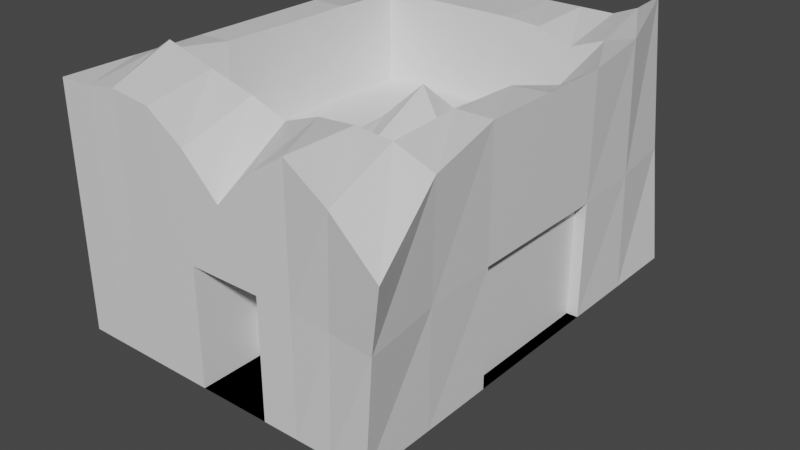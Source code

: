 # Source: Building2.blend  (saved by Blender 2.82.7; exported with 4.5.12 LTS)
import bpy
from mathutils import Matrix  # noqa: F401  (used for matrix-valued properties, if any)

bpy.ops.wm.read_factory_settings(use_empty=True)
scene = bpy.context.scene
scene.name = 'Scene'

# ---- collections
col_collection = bpy.data.collections.new('Collection'); scene.collection.children.link(col_collection)

# ---- materials (node trees are filled in below, after node groups)
mat_material = bpy.data.materials.new('Material')
mat_material.alpha_threshold = 0.0
mat_material.use_transparent_shadow = False
mat_material.line_color = (0.0, 0.0, 0.0, 1.0)

# ---- material node trees
mat_material.use_nodes = True; mat_material.node_tree.nodes.clear()
_N = mat_material.node_tree.nodes; _L = mat_material.node_tree.links
n0 = _N.new('ShaderNodeOutputMaterial'); n0.name = 'Material Output'; n0.location = (300, 300)
n1 = _N.new('ShaderNodeBsdfPrincipled'); n1.name = 'Principled BSDF'; n1.location = (10, 300)
n1.distribution = 'GGX'
n1.subsurface_method = 'BURLEY'
n1.inputs[2].default_value = 0.4
n1.inputs[3].default_value = 1.45
n1.inputs[27].default_value = (0.0, 0.0, 0.0, 1.0)
n1.inputs[28].default_value = 1.0
_L.new(n1.outputs[0], n0.inputs[0])
n0.is_active_output = True

# ---- world
world_world = bpy.data.worlds.new('World'); scene.world = world_world
world_world.use_nodes = True; world_world.node_tree.nodes.clear()
_N = world_world.node_tree.nodes; _L = world_world.node_tree.links
n0 = _N.new('ShaderNodeOutputWorld'); n0.name = 'World Output'; n0.location = (300, 300)
n1 = _N.new('ShaderNodeBackground'); n1.name = 'Background'; n1.location = (10, 300)
n1.inputs[0].default_value = (0.05088, 0.05088, 0.05088, 1.0)
_L.new(n1.outputs[0], n0.inputs[0])
n0.is_active_output = True
world_world.color = (0.05088, 0.05088, 0.05088)
world_world.use_sun_shadow = False
world_world.sun_shadow_jitter_overblur = 0.0

# ---- meshes
me_cube = bpy.data.meshes.new('Cube')
me_cube.from_pydata([(-2.028, 2.98, 1.845), (-2.545, 3.492, 0.002165), (-2.545, -3.492, 2.398), (-2.545, -3.492, 0.002165), (2.089, 3.565, 2.762), (2.545, 3.492, 0.002165), (2.984, -3.728, 1.474), (2.545, -3.492, 0.002165), (-1.979, 3.492, 0.002165), (-1.414, 3.492, 0.002165), (-0.8483, 3.492, 0.002165), (-0.2828, 3.492, 0.002165), (0.2828, 3.492, 0.002165), (0.8483, 3.492, 0.002165), (1.414, 3.492, 0.002165), (1.979, 3.492, 0.002165), (-1.998, -3.49, 2.413), (-1.525, -3.48, 2.485), (-0.8666, -3.49, 2.413), (-0.2828, -3.492, 2.021), (0.2828, -3.492, 1.461), (0.8483, -3.492, 2.021), (1.414, -3.492, 2.398), (2.156, -3.587, 2.027), (1.979, -3.492, 0.002165), (1.414, -3.492, 0.002165), (0.8483, -3.492, 0.002165), (0.2828, -3.492, 0.002165), (-0.2828, -3.492, 0.002165), (-0.8483, -3.492, 0.002165), (-1.414, -3.492, 0.002165), (-1.979, -3.492, 0.002165), (1.796, 3.522, 2.545), (1.414, 3.492, 2.398), (0.8483, 3.492, 2.398), (0.2828, 3.492, 2.398), (-0.2828, 3.492, 2.398), (-0.8483, 3.492, 2.398), (-1.414, 3.492, 2.398), (-1.772, 3.286, 2.176), (2.545, 0.0, 0.002165), (-2.545, 0.0, 2.398), (2.545, 0.0, 2.398), (-2.545, 0.0, 0.002165), (1.979, 0.0, 0.002165), (1.414, 0.0, 0.002165), (0.8483, 0.0, 0.002165), (0.2828, 0.0, 0.002165), (-0.2828, 0.0, 0.002165), (-0.8483, 0.0, 0.002165), (-1.414, 0.0, 0.002165), (-1.979, 0.0, 0.002165), (-1.979, 0.0, 2.398), (1.979, 0.0, 2.361), (2.545, 1.164, 2.398), (2.429, 2.347, 2.491), (-2.545, 1.164, 0.002165), (-2.545, 2.328, 0.002165), (2.545, 2.328, 0.002165), (2.545, 1.164, 0.002165), (-2.413, 2.198, 2.257), (-2.545, 1.164, 2.398), (1.979, 2.328, 0.002165), (1.979, 1.164, 0.002165), (1.414, 2.328, 0.002165), (1.414, 1.164, 0.002165), (0.8483, 2.328, 0.002165), (0.8483, 1.164, 0.002165), (0.2828, 2.328, 0.002165), (0.2828, 1.164, 0.002165), (-0.2828, 2.328, 0.002165), (-0.2828, 1.164, 0.002165), (-0.8483, 2.328, 0.002165), (-0.8483, 1.164, 0.002165), (-1.414, 2.328, 0.002165), (-1.414, 1.164, 0.002165), (-1.979, 2.328, 0.002165), (-1.979, 1.164, 0.002165), (-1.958, 2.307, 2.375), (-1.979, 1.164, 2.398), (-1.414, 2.328, 2.398), (-0.8483, 2.328, 2.398), (-0.2828, 2.328, 2.398), (0.2828, 2.328, 2.398), (0.8483, 2.328, 2.361), (1.414, 2.328, 2.173), (1.96, 2.331, 2.37), (1.979, 1.164, 2.043), (2.545, -1.164, 0.002165), (2.545, -2.328, 0.002165), (-2.545, -1.164, 2.398), (-2.545, -2.328, 2.398), (1.979, -1.164, 0.002165), (1.979, -2.328, 0.002165), (1.414, -1.164, 0.002165), (1.414, -2.328, 0.002165), (0.8483, -1.164, 0.002165), (0.8483, -2.328, 0.002165), (0.2828, -1.164, 0.002165), (0.2828, -2.328, 0.002165), (-0.2828, -1.164, 0.002165), (-0.2828, -2.328, 0.002165), (-0.8483, -1.164, 0.002165), (-0.8483, -2.328, 0.002165), (-1.414, -1.164, 0.002165), (-1.414, -2.328, 0.002165), (-1.979, -1.164, 0.002165), (-1.979, -2.328, 0.002165), (-1.998, -1.162, 2.413), (-2.155, -2.309, 2.536), (-1.851, -2.28, 2.739), (-1.024, -2.309, 2.536), (-0.2828, -2.328, 2.359), (0.2828, -2.328, 2.159), (0.8483, -2.328, 2.359), (1.414, -2.328, 2.398), (1.979, -1.164, 2.398), (1.998, -2.338, 2.36), (2.657, -2.388, 2.163), (2.545, -1.164, 2.398), (-2.545, -2.328, 0.002165), (-2.545, -1.164, 0.002165), (-2.287, 3.236, 1.143), (2.764, -3.61, 1.143), (-2.545, -3.492, 1.143), (2.317, 3.529, 1.143), (1.888, 3.507, 1.143), (1.414, 3.492, 1.143), (0.8483, 3.492, 1.143), (0.2828, 3.492, 1.143), (-0.2828, 3.492, 1.143), (-0.8483, 3.492, 1.143), (-1.414, 3.492, 1.143), (-1.875, 3.389, 1.143), (-1.988, -3.491, 1.143), (-1.469, -3.486, 1.143), (-0.8574, -3.491, 1.143), (-0.2828, -3.492, 1.143), (0.2828, -3.492, 1.143), (0.8483, -3.492, 1.143), (1.414, -3.492, 1.143), (2.068, -3.54, 1.143), (-2.545, 0.0, 1.143), (2.545, 0.0, 1.143), (-2.479, 2.263, 1.143), (-2.545, 1.164, 1.143), (2.545, 1.164, 1.143), (2.487, 2.337, 1.143), (2.601, -2.358, 1.143), (2.545, -1.164, 1.143), (-2.545, -1.164, 1.143), (-2.545, -2.328, 1.143), (0.8483, -2.435, 0.002165), (0.2828, -2.435, 0.002165), (-0.2828, -2.435, 0.002165), (-0.2828, -2.435, 1.143), (0.2828, -2.435, 1.143), (0.8483, -2.435, 1.143), (-1.836, -1.164, 0.002165), (-1.836, 0.0, 0.002165), (-1.836, 0.0, 1.143), (-1.836, -1.164, 1.143), (-1.414, 2.42, 0.002165), (-0.8483, 2.42, 0.002165), (-0.2828, 2.42, 0.002165), (-0.2828, 2.42, 1.143), (-0.8483, 2.42, 1.143), (-1.414, 2.42, 1.143), (2.366, 1.164, 0.002165), (2.366, 0.0, 0.002165), (2.366, 0.0, 1.143), (2.366, 1.164, 1.143), (2.366, -1.164, 0.002165), (2.366, -1.164, 1.143), (-1.971, 1.126, 0.9525), (-1.971, -0.03817, 0.9525), (-1.406, 1.126, 0.9525), (-1.406, -0.03817, 0.9525), (-0.8402, 1.126, 0.9525), (-0.8402, -0.03817, 0.9525), (-0.2847, 1.154, 0.9863), (-0.3703, 0.2332, 1.277), (0.2302, 1.298, 1.158), (0.05331, 0.6364, 1.759), (0.8463, 1.154, 0.645), (0.7608, 0.2332, 1.251), (1.422, 1.126, 0.06791), (1.422, -0.03817, 0.7268), (1.987, 1.126, 0.5966), (1.987, -0.03817, 0.9154), (-1.95, 2.269, 0.9293), (-1.406, 2.29, 0.9525), (-0.8402, 2.29, 0.9525), (-0.2747, 2.29, 0.9525), (0.2908, 2.29, 0.9525), (0.8563, 2.29, 0.9154), (1.422, 2.29, 0.7268), (1.968, 2.293, 0.9242), (-1.99, -1.2, 0.9667), (-2.147, -2.347, 1.09), (-1.517, -1.19, 1.039), (-1.843, -2.319, 1.293), (-0.8586, -1.2, 0.9667), (-1.016, -2.347, 1.09), (-0.2847, -1.174, 0.9863), (-0.2747, -2.366, 0.9131), (0.2302, -1.03, 1.158), (0.2908, -2.366, 0.7133), (0.8463, -1.174, 0.9863), (0.8563, -2.366, 0.9131), (1.422, -1.202, 0.9525), (1.422, -2.366, 0.9525), (1.987, -1.202, 0.9525), (2.006, -2.376, 0.9137)], [], [(117, 23, 6, 118), (141, 123, 6, 23), (147, 125, 4, 55), (107, 31, 3, 120), (151, 124, 2, 91), (133, 122, 0, 39), (125, 126, 32, 4), (126, 127, 33, 32), (127, 128, 34, 33), (128, 129, 35, 34), (129, 130, 36, 35), (130, 131, 37, 36), (131, 132, 38, 37), (132, 133, 39, 38), (89, 7, 24, 93), (93, 24, 25, 95), (95, 25, 26, 97), (97, 26, 27, 99), (99, 27, 28, 101), (101, 28, 29, 103), (103, 29, 30, 105), (105, 30, 31, 107), (124, 134, 16, 2), (134, 135, 17, 16), (135, 136, 18, 17), (136, 137, 19, 18), (137, 138, 20, 19), (138, 139, 21, 20), (139, 140, 22, 21), (140, 141, 23, 22), (91, 2, 16, 109), (109, 16, 17, 110), (110, 17, 18, 111), (111, 18, 19, 112), (112, 19, 20, 113), (113, 20, 21, 114), (114, 21, 22, 115), (115, 22, 23, 117), (84, 195, 196, 85), (61, 41, 52, 79), (75, 50, 51, 77), (73, 49, 50, 75), (71, 48, 49, 73), (69, 47, 48, 71), (67, 46, 47, 69), (65, 45, 46, 67), (63, 44, 45, 65), (59, 40, 44, 63), (145, 142, 41, 61), (77, 51, 43, 56), (149, 143, 42, 119), (87, 53, 42, 54), (32, 86, 55, 4), (86, 87, 54, 55), (8, 76, 57, 1), (76, 77, 56, 57), (122, 144, 60, 0), (144, 145, 61, 60), (5, 58, 62, 15), (58, 59, 63, 62), (15, 62, 64, 14), (62, 63, 65, 64), (14, 64, 66, 13), (64, 65, 67, 66), (13, 66, 68, 12), (66, 67, 69, 68), (12, 68, 70, 11), (68, 69, 71, 70), (11, 70, 72, 10), (70, 71, 73, 72), (10, 72, 74, 9), (72, 73, 75, 74), (9, 74, 76, 8), (74, 75, 77, 76), (0, 60, 78, 39), (60, 61, 79, 78), (39, 78, 80, 38), (111, 203, 201, 110), (38, 80, 81, 37), (80, 191, 192, 81), (37, 81, 82, 36), (115, 211, 209, 114), (36, 82, 83, 35), (83, 194, 195, 84), (35, 83, 84, 34), (112, 205, 203, 111), (34, 84, 85, 33), (109, 199, 198, 108), (33, 85, 86, 32), (78, 190, 191, 80), (143, 146, 54, 42), (146, 147, 55, 54), (123, 148, 118, 6), (148, 149, 119, 118), (117, 213, 211, 115), (116, 212, 213, 117), (108, 198, 175, 52), (82, 193, 194, 83), (113, 207, 205, 112), (53, 189, 212, 116), (79, 174, 190, 78), (85, 196, 197, 86), (86, 197, 188, 87), (110, 201, 199, 109), (52, 175, 174, 79), (81, 192, 193, 82), (87, 188, 189, 53), (114, 209, 207, 113), (41, 90, 108, 52), (90, 91, 109, 108), (50, 104, 106, 51), (104, 105, 107, 106), (49, 102, 104, 50), (102, 103, 105, 104), (48, 100, 102, 49), (100, 101, 103, 102), (47, 98, 100, 48), (98, 99, 101, 100), (46, 96, 98, 47), (96, 97, 99, 98), (45, 94, 96, 46), (94, 95, 97, 96), (44, 92, 94, 45), (92, 93, 95, 94), (40, 88, 92, 44), (88, 89, 93, 92), (142, 150, 90, 41), (150, 151, 91, 90), (51, 106, 121, 43), (106, 107, 120, 121), (53, 116, 119, 42), (116, 117, 118, 119), (121, 120, 151, 150), (150, 161, 158, 121), (89, 88, 149, 148), (7, 89, 148, 123), (59, 58, 147, 146), (88, 172, 173, 149), (57, 56, 145, 144), (1, 57, 144, 122), (149, 173, 170, 143), (56, 43, 142, 145), (25, 24, 141, 140), (26, 25, 140, 139), (137, 155, 156, 138), (28, 154, 155, 137), (29, 28, 137, 136), (30, 29, 136, 135), (31, 30, 135, 134), (3, 31, 134, 124), (9, 8, 133, 132), (132, 167, 162, 9), (131, 166, 167, 132), (12, 11, 130, 129), (13, 12, 129, 128), (14, 13, 128, 127), (15, 14, 127, 126), (5, 15, 126, 125), (8, 1, 122, 133), (120, 3, 124, 151), (58, 5, 125, 147), (24, 7, 123, 141), (153, 152, 157, 156), (154, 153, 156, 155), (26, 152, 153, 27), (138, 156, 157, 139), (27, 153, 154, 28), (139, 157, 152, 26), (159, 158, 161, 160), (121, 158, 159, 43), (43, 159, 160, 142), (142, 160, 161, 150), (163, 162, 167, 166), (164, 163, 166, 165), (10, 163, 164, 11), (11, 164, 165, 130), (130, 165, 166, 131), (9, 162, 163, 10), (169, 168, 171, 170), (172, 169, 170, 173), (40, 169, 172, 88), (146, 171, 168, 59), (143, 170, 171, 146), (59, 168, 169, 40), (186, 187, 189, 188), (184, 185, 187, 186), (182, 183, 185, 184), (180, 181, 183, 182), (178, 179, 181, 180), (176, 177, 179, 178), (174, 175, 177, 176), (190, 174, 176, 191), (191, 176, 178, 192), (192, 178, 180, 193), (193, 180, 182, 194), (194, 182, 184, 195), (195, 184, 186, 196), (196, 186, 188, 197), (187, 210, 212, 189), (210, 211, 213, 212), (185, 208, 210, 187), (208, 209, 211, 210), (183, 206, 208, 185), (206, 207, 209, 208), (181, 204, 206, 183), (204, 205, 207, 206), (179, 202, 204, 181), (202, 203, 205, 204), (177, 200, 202, 179), (200, 201, 203, 202), (175, 198, 200, 177), (198, 199, 201, 200)])
_uv = me_cube.uv_layers.new(name='UVMap')
_uv.uv.foreach_set('vector', [0.8472, 0.7083, 0.8472, 0.75, 0.875, 0.75, 0.875, 0.7083, 0.5, 0.9722, 0.5, 1.0, 0.625, 1.0, 0.625, 0.9722, 0.5, 0.2083, 0.5, 0.25, 0.625, 0.25, 0.625, 0.2083, 0.3472, 0.7083, 0.3472, 0.75, 0.375, 0.75, 0.375, 0.7083, 0.5, 0.7083, 0.5, 0.75, 0.625, 0.75, 0.625, 0.7083, 0.5, 0.4722, 0.5, 0.5, 0.625, 0.5, 0.625, 0.4722, 0.5, 0.25, 0.5, 0.2778, 0.625, 0.2778, 0.625, 0.25, 0.5, 0.2778, 0.5, 0.3056, 0.625, 0.3056, 0.625, 0.2778, 0.5, 0.3056, 0.5, 0.3333, 0.625, 0.3333, 0.625, 0.3056, 0.5, 0.3333, 0.5, 0.3611, 0.625, 0.3611, 0.625, 0.3333, 0.5, 0.3611, 0.5, 0.3889, 0.625, 0.3889, 0.625, 0.3611, 0.5, 0.3889, 0.5, 0.4167, 0.625, 0.4167, 0.625, 0.3889, 0.5, 0.4167, 0.5, 0.4444, 0.625, 0.4444, 0.625, 0.4167, 0.5, 0.4444, 0.5, 0.4722, 0.625, 0.4722, 0.625, 0.4444, 0.125, 0.7083, 0.125, 0.75, 0.1528, 0.75, 0.1528, 0.7083, 0.1528, 0.7083, 0.1528, 0.75, 0.1806, 0.75, 0.1806, 0.7083, 0.1806, 0.7083, 0.1806, 0.75, 0.2083, 0.75, 0.2083, 0.7083, 0.2083, 0.7083, 0.2083, 0.75, 0.2361, 0.75, 0.2361, 0.7083, 0.2361, 0.7083, 0.2361, 0.75, 0.2639, 0.75, 0.2639, 0.7083, 0.2639, 0.7083, 0.2639, 0.75, 0.2917, 0.75, 0.2917, 0.7083, 0.2917, 0.7083, 0.2917, 0.75, 0.3194, 0.75, 0.3194, 0.7083, 0.3194, 0.7083, 0.3194, 0.75, 0.3472, 0.75, 0.3472, 0.7083, 0.5, 0.75, 0.5, 0.7778, 0.625, 0.7778, 0.625, 0.75, 0.5, 0.7778, 0.5, 0.8056, 0.625, 0.8056, 0.625, 0.7778, 0.5, 0.8056, 0.5, 0.8333, 0.625, 0.8333, 0.625, 0.8056, 0.5, 0.8333, 0.5, 0.8611, 0.625, 0.8611, 0.625, 0.8333, 0.5, 0.8611, 0.5, 0.8889, 0.625, 0.8889, 0.625, 0.8611, 0.5, 0.8889, 0.5, 0.9167, 0.625, 0.9167, 0.625, 0.8889, 0.5, 0.9167, 0.5, 0.9444, 0.625, 0.9444, 0.625, 0.9167, 0.5, 0.9444, 0.5, 0.9722, 0.625, 0.9722, 0.625, 0.9444, 0.625, 0.7083, 0.625, 0.75, 0.6528, 0.75, 0.6528, 0.7083, 0.6528, 0.7083, 0.6528, 0.75, 0.6806, 0.75, 0.6806, 0.7083, 0.6806, 0.7083, 0.6806, 0.75, 0.7083, 0.75, 0.7083, 0.7083, 0.7083, 0.7083, 0.7083, 0.75, 0.7361, 0.75, 0.7361, 0.7083, 0.7361, 0.7083, 0.7361, 0.75, 0.7639, 0.75, 0.7639, 0.7083, 0.7639, 0.7083, 0.7639, 0.75, 0.7917, 0.75, 0.7917, 0.7083, 0.7917, 0.7083, 0.7917, 0.75, 0.8194, 0.75, 0.8194, 0.7083, 0.8194, 0.7083, 0.8194, 0.75, 0.8472, 0.75, 0.8472, 0.7083, 0.7917, 0.5417, 0.7917, 0.5417, 0.8194, 0.5417, 0.8194, 0.5417, 0.625, 0.5833, 0.625, 0.625, 0.6528, 0.625, 0.6528, 0.5833, 0.3194, 0.5833, 0.3194, 0.625, 0.3472, 0.625, 0.3472, 0.5833, 0.2917, 0.5833, 0.2917, 0.625, 0.3194, 0.625, 0.3194, 0.5833, 0.2639, 0.5833, 0.2639, 0.625, 0.2917, 0.625, 0.2917, 0.5833, 0.2361, 0.5833, 0.2361, 0.625, 0.2639, 0.625, 0.2639, 0.5833, 0.2083, 0.5833, 0.2083, 0.625, 0.2361, 0.625, 0.2361, 0.5833, 0.1806, 0.5833, 0.1806, 0.625, 0.2083, 0.625, 0.2083, 0.5833, 0.1528, 0.5833, 0.1528, 0.625, 0.1806, 0.625, 0.1806, 0.5833, 0.125, 0.5833, 0.125, 0.625, 0.1528, 0.625, 0.1528, 0.5833, 0.5, 0.5833, 0.5, 0.625, 0.625, 0.625, 0.625, 0.5833, 0.3472, 0.5833, 0.3472, 0.625, 0.375, 0.625, 0.375, 0.5833, 0.5, 0.08333, 0.5, 0.125, 0.625, 0.125, 0.625, 0.08333, 0.8472, 0.5833, 0.8472, 0.625, 0.875, 0.625, 0.875, 0.5833, 0.8472, 0.5, 0.8472, 0.5417, 0.875, 0.5417, 0.875, 0.5, 0.8472, 0.5417, 0.8472, 0.5833, 0.875, 0.5833, 0.875, 0.5417, 0.3472, 0.5, 0.3472, 0.5417, 0.375, 0.5417, 0.375, 0.5, 0.3472, 0.5417, 0.3472, 0.5833, 0.375, 0.5833, 0.375, 0.5417, 0.5, 0.5, 0.5, 0.5417, 0.625, 0.5417, 0.625, 0.5, 0.5, 0.5417, 0.5, 0.5833, 0.625, 0.5833, 0.625, 0.5417, 0.125, 0.5, 0.125, 0.5417, 0.1528, 0.5417, 0.1528, 0.5, 0.125, 0.5417, 0.125, 0.5833, 0.1528, 0.5833, 0.1528, 0.5417, 0.1528, 0.5, 0.1528, 0.5417, 0.1806, 0.5417, 0.1806, 0.5, 0.1528, 0.5417, 0.1528, 0.5833, 0.1806, 0.5833, 0.1806, 0.5417, 0.1806, 0.5, 0.1806, 0.5417, 0.2083, 0.5417, 0.2083, 0.5, 0.1806, 0.5417, 0.1806, 0.5833, 0.2083, 0.5833, 0.2083, 0.5417, 0.2083, 0.5, 0.2083, 0.5417, 0.2361, 0.5417, 0.2361, 0.5, 0.2083, 0.5417, 0.2083, 0.5833, 0.2361, 0.5833, 0.2361, 0.5417, 0.2361, 0.5, 0.2361, 0.5417, 0.2639, 0.5417, 0.2639, 0.5, 0.2361, 0.5417, 0.2361, 0.5833, 0.2639, 0.5833, 0.2639, 0.5417, 0.2639, 0.5, 0.2639, 0.5417, 0.2917, 0.5417, 0.2917, 0.5, 0.2639, 0.5417, 0.2639, 0.5833, 0.2917, 0.5833, 0.2917, 0.5417, 0.2917, 0.5, 0.2917, 0.5417, 0.3194, 0.5417, 0.3194, 0.5, 0.2917, 0.5417, 0.2917, 0.5833, 0.3194, 0.5833, 0.3194, 0.5417, 0.3194, 0.5, 0.3194, 0.5417, 0.3472, 0.5417, 0.3472, 0.5, 0.3194, 0.5417, 0.3194, 0.5833, 0.3472, 0.5833, 0.3472, 0.5417, 0.625, 0.5, 0.625, 0.5417, 0.6528, 0.5417, 0.6528, 0.5, 0.625, 0.5417, 0.625, 0.5833, 0.6528, 0.5833, 0.6528, 0.5417, 0.6528, 0.5, 0.6528, 0.5417, 0.6806, 0.5417, 0.6806, 0.5, 0.7083, 0.7083, 0.7083, 0.7083, 0.6806, 0.7083, 0.6806, 0.7083, 0.6806, 0.5, 0.6806, 0.5417, 0.7083, 0.5417, 0.7083, 0.5, 0.6806, 0.5417, 0.6806, 0.5417, 0.7083, 0.5417, 0.7083, 0.5417, 0.7083, 0.5, 0.7083, 0.5417, 0.7361, 0.5417, 0.7361, 0.5, 0.8194, 0.7083, 0.8194, 0.7083, 0.7917, 0.7083, 0.7917, 0.7083, 0.7361, 0.5, 0.7361, 0.5417, 0.7639, 0.5417, 0.7639, 0.5, 0.7639, 0.5417, 0.7639, 0.5417, 0.7917, 0.5417, 0.7917, 0.5417, 0.7639, 0.5, 0.7639, 0.5417, 0.7917, 0.5417, 0.7917, 0.5, 0.7361, 0.7083, 0.7361, 0.7083, 0.7083, 0.7083, 0.7083, 0.7083, 0.7917, 0.5, 0.7917, 0.5417, 0.8194, 0.5417, 0.8194, 0.5, 0.6528, 0.7083, 0.6528, 0.7083, 0.6528, 0.6667, 0.6528, 0.6667, 0.8194, 0.5, 0.8194, 0.5417, 0.8472, 0.5417, 0.8472, 0.5, 0.6528, 0.5417, 0.6528, 0.5417, 0.6806, 0.5417, 0.6806, 0.5417, 0.5, 0.125, 0.5, 0.1667, 0.625, 0.1667, 0.625, 0.125, 0.5, 0.1667, 0.5, 0.2083, 0.625, 0.2083, 0.625, 0.1667, 0.5, 0.0, 0.5, 0.04167, 0.625, 0.04167, 0.625, 0.0, 0.5, 0.04167, 0.5, 0.08333, 0.625, 0.08333, 0.625, 0.04167, 0.8472, 0.7083, 0.8472, 0.7083, 0.8194, 0.7083, 0.8194, 0.7083, 0.8472, 0.6667, 0.8472, 0.6667, 0.8472, 0.7083, 0.8472, 0.7083, 0.6528, 0.6667, 0.6528, 0.6667, 0.6528, 0.625, 0.6528, 0.625, 0.7361, 0.5417, 0.7361, 0.5417, 0.7639, 0.5417, 0.7639, 0.5417, 0.7639, 0.7083, 0.7639, 0.7083, 0.7361, 0.7083, 0.7361, 0.7083, 0.8472, 0.625, 0.8472, 0.625, 0.8472, 0.6667, 0.8472, 0.6667, 0.6528, 0.5833, 0.6528, 0.5833, 0.6528, 0.5417, 0.6528, 0.5417, 0.8194, 0.5417, 0.8194, 0.5417, 0.8472, 0.5417, 0.8472, 0.5417, 0.8472, 0.5417, 0.8472, 0.5417, 0.8472, 0.5833, 0.8472, 0.5833, 0.6806, 0.7083, 0.6806, 0.7083, 0.6528, 0.7083, 0.6528, 0.7083, 0.6528, 0.625, 0.6528, 0.625, 0.6528, 0.5833, 0.6528, 0.5833, 0.7083, 0.5417, 0.7083, 0.5417, 0.7361, 0.5417, 0.7361, 0.5417, 0.8472, 0.5833, 0.8472, 0.5833, 0.8472, 0.625, 0.8472, 0.625, 0.7917, 0.7083, 0.7917, 0.7083, 0.7639, 0.7083, 0.7639, 0.7083, 0.625, 0.625, 0.625, 0.6667, 0.6528, 0.6667, 0.6528, 0.625, 0.625, 0.6667, 0.625, 0.7083, 0.6528, 0.7083, 0.6528, 0.6667, 0.3194, 0.625, 0.3194, 0.6667, 0.3472, 0.6667, 0.3472, 0.625, 0.3194, 0.6667, 0.3194, 0.7083, 0.3472, 0.7083, 0.3472, 0.6667, 0.2917, 0.625, 0.2917, 0.6667, 0.3194, 0.6667, 0.3194, 0.625, 0.2917, 0.6667, 0.2917, 0.7083, 0.3194, 0.7083, 0.3194, 0.6667, 0.2639, 0.625, 0.2639, 0.6667, 0.2917, 0.6667, 0.2917, 0.625, 0.2639, 0.6667, 0.2639, 0.7083, 0.2917, 0.7083, 0.2917, 0.6667, 0.2361, 0.625, 0.2361, 0.6667, 0.2639, 0.6667, 0.2639, 0.625, 0.2361, 0.6667, 0.2361, 0.7083, 0.2639, 0.7083, 0.2639, 0.6667, 0.2083, 0.625, 0.2083, 0.6667, 0.2361, 0.6667, 0.2361, 0.625, 0.2083, 0.6667, 0.2083, 0.7083, 0.2361, 0.7083, 0.2361, 0.6667, 0.1806, 0.625, 0.1806, 0.6667, 0.2083, 0.6667, 0.2083, 0.625, 0.1806, 0.6667, 0.1806, 0.7083, 0.2083, 0.7083, 0.2083, 0.6667, 0.1528, 0.625, 0.1528, 0.6667, 0.1806, 0.6667, 0.1806, 0.625, 0.1528, 0.6667, 0.1528, 0.7083, 0.1806, 0.7083, 0.1806, 0.6667, 0.125, 0.625, 0.125, 0.6667, 0.1528, 0.6667, 0.1528, 0.625, 0.125, 0.6667, 0.125, 0.7083, 0.1528, 0.7083, 0.1528, 0.6667, 0.5, 0.625, 0.5, 0.6667, 0.625, 0.6667, 0.625, 0.625, 0.5, 0.6667, 0.5, 0.7083, 0.625, 0.7083, 0.625, 0.6667, 0.3472, 0.625, 0.3472, 0.6667, 0.375, 0.6667, 0.375, 0.625, 0.3472, 0.6667, 0.3472, 0.7083, 0.375, 0.7083, 0.375, 0.6667, 0.8472, 0.625, 0.8472, 0.6667, 0.875, 0.6667, 0.875, 0.625, 0.8472, 0.6667, 0.8472, 0.7083, 0.875, 0.7083, 0.875, 0.6667, 0.375, 0.6667, 0.375, 0.7083, 0.5, 0.7083, 0.5, 0.6667, 0.5, 0.6667, 0.5, 0.6667, 0.375, 0.6667, 0.375, 0.6667, 0.375, 0.04167, 0.375, 0.08333, 0.5, 0.08333, 0.5, 0.04167, 0.375, 0.0, 0.375, 0.04167, 0.5, 0.04167, 0.5, 0.0, 0.375, 0.1667, 0.375, 0.2083, 0.5, 0.2083, 0.5, 0.1667, 0.375, 0.08333, 0.375, 0.08333, 0.5, 0.08333, 0.5, 0.08333, 0.375, 0.5417, 0.375, 0.5833, 0.5, 0.5833, 0.5, 0.5417, 0.375, 0.5, 0.375, 0.5417, 0.5, 0.5417, 0.5, 0.5, 0.5, 0.08333, 0.5, 0.08333, 0.5, 0.125, 0.5, 0.125, 0.375, 0.5833, 0.375, 0.625, 0.5, 0.625, 0.5, 0.5833, 0.375, 0.9444, 0.375, 0.9722, 0.5, 0.9722, 0.5, 0.9444, 0.375, 0.9167, 0.375, 0.9444, 0.5, 0.9444, 0.5, 0.9167, 0.5, 0.8611, 0.5, 0.8611, 0.5, 0.8889, 0.5, 0.8889, 0.375, 0.8611, 0.375, 0.8611, 0.5, 0.8611, 0.5, 0.8611, 0.375, 0.8333, 0.375, 0.8611, 0.5, 0.8611, 0.5, 0.8333, 0.375, 0.8056, 0.375, 0.8333, 0.5, 0.8333, 0.5, 0.8056, 0.375, 0.7778, 0.375, 0.8056, 0.5, 0.8056, 0.5, 0.7778, 0.375, 0.75, 0.375, 0.7778, 0.5, 0.7778, 0.5, 0.75, 0.375, 0.4444, 0.375, 0.4722, 0.5, 0.4722, 0.5, 0.4444, 0.5, 0.4444, 0.5, 0.4444, 0.375, 0.4444, 0.375, 0.4444, 0.5, 0.4167, 0.5, 0.4167, 0.5, 0.4444, 0.5, 0.4444, 0.375, 0.3611, 0.375, 0.3889, 0.5, 0.3889, 0.5, 0.3611, 0.375, 0.3333, 0.375, 0.3611, 0.5, 0.3611, 0.5, 0.3333, 0.375, 0.3056, 0.375, 0.3333, 0.5, 0.3333, 0.5, 0.3056, 0.375, 0.2778, 0.375, 0.3056, 0.5, 0.3056, 0.5, 0.2778, 0.375, 0.25, 0.375, 0.2778, 0.5, 0.2778, 0.5, 0.25, 0.375, 0.4722, 0.375, 0.5, 0.5, 0.5, 0.5, 0.4722, 0.375, 0.7083, 0.375, 0.75, 0.5, 0.75, 0.5, 0.7083, 0.375, 0.2083, 0.375, 0.25, 0.5, 0.25, 0.5, 0.2083, 0.375, 0.9722, 0.375, 1.0, 0.5, 1.0, 0.5, 0.9722, 0.375, 0.8889, 0.375, 0.9167, 0.5, 0.9167, 0.5, 0.8889, 0.375, 0.8611, 0.375, 0.8889, 0.5, 0.8889, 0.5, 0.8611, 0.2083, 0.75, 0.2083, 0.75, 0.2361, 0.75, 0.2361, 0.75, 0.5, 0.8889, 0.5, 0.8889, 0.5, 0.9167, 0.5, 0.9167, 0.2361, 0.75, 0.2361, 0.75, 0.2639, 0.75, 0.2639, 0.75, 0.5, 0.9167, 0.5, 0.9167, 0.375, 0.9167, 0.375, 0.9167, 0.375, 0.625, 0.375, 0.6667, 0.5, 0.6667, 0.5, 0.625, 0.375, 0.6667, 0.375, 0.6667, 0.375, 0.625, 0.375, 0.625, 0.375, 0.625, 0.375, 0.625, 0.5, 0.625, 0.5, 0.625, 0.5, 0.625, 0.5, 0.625, 0.5, 0.6667, 0.5, 0.6667, 0.375, 0.4167, 0.375, 0.4444, 0.5, 0.4444, 0.5, 0.4167, 0.375, 0.3889, 0.375, 0.4167, 0.5, 0.4167, 0.5, 0.3889, 0.2917, 0.5, 0.2917, 0.5, 0.2639, 0.5, 0.2639, 0.5, 0.375, 0.3889, 0.375, 0.3889, 0.5, 0.3889, 0.5, 0.3889, 0.5, 0.3889, 0.5, 0.3889, 0.5, 0.4167, 0.5, 0.4167, 0.3194, 0.5, 0.3194, 0.5, 0.2917, 0.5, 0.2917, 0.5, 0.375, 0.125, 0.375, 0.1667, 0.5, 0.1667, 0.5, 0.125, 0.375, 0.08333, 0.375, 0.125, 0.5, 0.125, 0.5, 0.08333, 0.125, 0.625, 0.125, 0.625, 0.125, 0.6667, 0.125, 0.6667, 0.5, 0.1667, 0.5, 0.1667, 0.375, 0.1667, 0.375, 0.1667, 0.5, 0.125, 0.5, 0.125, 0.5, 0.1667, 0.5, 0.1667, 0.125, 0.5833, 0.125, 0.5833, 0.125, 0.625, 0.125, 0.625, 0.8194, 0.5833, 0.8194, 0.625, 0.8472, 0.625, 0.8472, 0.5833, 0.7917, 0.5833, 0.7917, 0.625, 0.8194, 0.625, 0.8194, 0.5833, 0.7639, 0.5833, 0.7639, 0.625, 0.7917, 0.625, 0.7917, 0.5833, 0.7361, 0.5833, 0.7361, 0.625, 0.7639, 0.625, 0.7639, 0.5833, 0.7083, 0.5833, 0.7083, 0.625, 0.7361, 0.625, 0.7361, 0.5833, 0.6806, 0.5833, 0.6806, 0.625, 0.7083, 0.625, 0.7083, 0.5833, 0.6528, 0.5833, 0.6528, 0.625, 0.6806, 0.625, 0.6806, 0.5833, 0.6528, 0.5417, 0.6528, 0.5833, 0.6806, 0.5833, 0.6806, 0.5417, 0.6806, 0.5417, 0.6806, 0.5833, 0.7083, 0.5833, 0.7083, 0.5417, 0.7083, 0.5417, 0.7083, 0.5833, 0.7361, 0.5833, 0.7361, 0.5417, 0.7361, 0.5417, 0.7361, 0.5833, 0.7639, 0.5833, 0.7639, 0.5417, 0.7639, 0.5417, 0.7639, 0.5833, 0.7917, 0.5833, 0.7917, 0.5417, 0.7917, 0.5417, 0.7917, 0.5833, 0.8194, 0.5833, 0.8194, 0.5417, 0.8194, 0.5417, 0.8194, 0.5833, 0.8472, 0.5833, 0.8472, 0.5417, 0.8194, 0.625, 0.8194, 0.6667, 0.8472, 0.6667, 0.8472, 0.625, 0.8194, 0.6667, 0.8194, 0.7083, 0.8472, 0.7083, 0.8472, 0.6667, 0.7917, 0.625, 0.7917, 0.6667, 0.8194, 0.6667, 0.8194, 0.625, 0.7917, 0.6667, 0.7917, 0.7083, 0.8194, 0.7083, 0.8194, 0.6667, 0.7639, 0.625, 0.7639, 0.6667, 0.7917, 0.6667, 0.7917, 0.625, 0.7639, 0.6667, 0.7639, 0.7083, 0.7917, 0.7083, 0.7917, 0.6667, 0.7361, 0.625, 0.7361, 0.6667, 0.7639, 0.6667, 0.7639, 0.625, 0.7361, 0.6667, 0.7361, 0.7083, 0.7639, 0.7083, 0.7639, 0.6667, 0.7083, 0.625, 0.7083, 0.6667, 0.7361, 0.6667, 0.7361, 0.625, 0.7083, 0.6667, 0.7083, 0.7083, 0.7361, 0.7083, 0.7361, 0.6667, 0.6806, 0.625, 0.6806, 0.6667, 0.7083, 0.6667, 0.7083, 0.625, 0.6806, 0.6667, 0.6806, 0.7083, 0.7083, 0.7083, 0.7083, 0.6667, 0.6528, 0.625, 0.6528, 0.6667, 0.6806, 0.6667, 0.6806, 0.625, 0.6528, 0.6667, 0.6528, 0.7083, 0.6806, 0.7083, 0.6806, 0.6667])
me_cube.materials.append(mat_material)
me_cube.use_remesh_preserve_volume = False
me_cube.use_remesh_preserve_attributes = False
me_cube.use_mirror_vertex_groups = False
me_cube.update()

# ---- objects
ob_wall = bpy.data.objects.new('Wall', me_cube)

# ---- transforms, parenting, visibility, modifiers, constraints
ob_wall.location = (0.0, 0.0, 0.0)
ob_wall.lock_rotations_4d = False
ob_wall.empty_display_type = 'ARROWS'
ob_wall.lineart.crease_threshold = 0.0
_vg = ob_wall.vertex_groups.new(name='Top')
for _i, _w in zip([0, 2, 4, 6, 16, 17, 18, 19, 20, 21, 22, 23, 32, 33, 34, 35, 36, 37, 38, 39, 41, 42, 52, 53, 54, 55, 60, 61, 78, 79, 80, 81, 82, 83, 84, 85, 86, 87, 90, 91, 108, 109, 110, 111, 112, 113, 114, 115, 116, 117, 118, 119, 122, 123, 124, 125, 126, 127, 128, 129, 130, 131, 132, 133, 134, 135, 136, 137, 138, 139, 140, 141, 142, 143, 144, 145, 146, 147, 148, 149, 150, 151, 155, 156, 157, 160, 161, 165, 166, 167, 170, 171, 173, 174, 175, 176, 177, 178, 179, 180, 181, 182, 183, 184, 185, 186, 187, 188, 189, 190, 191, 192, 193, 194, 195, 196, 197, 198, 199, 200, 201, 202, 203, 204, 205, 206, 207, 208, 209, 210, 211, 212, 213], [1.0, 1.0, 1.0, 1.0, 1.0, 1.0, 1.0, 1.0, 1.0, 1.0, 1.0, 1.0, 1.0, 1.0, 1.0, 1.0, 1.0, 1.0, 1.0, 1.0, 1.0, 1.0, 1.0, 1.0, 1.0, 1.0, 1.0, 1.0, 1.0, 1.0, 1.0, 1.0, 1.0, 1.0, 1.0, 1.0, 1.0, 1.0, 1.0, 1.0, 1.0, 1.0, 1.0, 1.0, 1.0, 1.0, 1.0, 1.0, 1.0, 1.0, 1.0, 1.0, 0.5, 0.5, 0.5, 0.5, 0.5, 0.5, 0.5, 0.5, 0.5, 0.5, 0.5, 0.5, 0.5, 0.5, 0.5, 0.5, 0.5, 0.5, 0.5, 0.5, 0.5, 0.5, 0.5, 0.5, 0.5, 0.5, 0.5, 0.5, 0.5, 0.5, 0.5, 0.5, 0.5, 0.5, 0.5, 0.5, 0.5, 0.5, 0.5, 0.5, 0.5, 1.0, 1.0, 1.0, 1.0, 1.0, 1.0, 1.0, 1.0, 1.0, 1.0, 1.0, 1.0, 1.0, 1.0, 1.0, 1.0, 1.0, 1.0, 1.0, 1.0, 1.0, 1.0, 1.0, 1.0, 1.0, 1.0, 1.0, 1.0, 1.0, 1.0, 1.0, 1.0, 1.0, 1.0, 1.0, 1.0, 1.0, 1.0, 1.0, 1.0]): _vg.add([_i], _w, 'REPLACE')
_m = ob_wall.modifiers.new('Displace', 'DISPLACE')
_m.vertex_group = 'Top'
_m.strength = 2.8
_m.direction = 'Z'
_m.space = 'GLOBAL'

# ---- collection membership
col_collection.objects.link(ob_wall)

# ---- scene / render settings (as saved in the file)
scene.frame_start = 1; scene.frame_end = 250; scene.frame_set(1)
scene.render.engine = 'BLENDER_EEVEE_NEXT'
scene.cycles.use_denoising = False
scene.cycles.samples = 128
scene.cycles.sampling_pattern = 'TABULATED_SOBOL'
scene.cycles.use_adaptive_sampling = False
scene.cycles.use_light_tree = False
scene.view_settings.view_transform = 'Filmic'
bpy.context.view_layer.update()

# ---- added for rendering (the .blend has no active camera and no usable light): camera, sun
cam_auto = bpy.data.cameras.new('AutoCamera')
cam_auto.lens = 50.0
cam_auto.sensor_width = 36.0
cam_auto.clip_end = 1000.0
ob_auto_camera = bpy.data.objects.new('AutoCamera', cam_auto)
scene.collection.objects.link(ob_auto_camera)
ob_auto_camera.location = (9.40135, -11.0993, 8.58228)
ob_auto_camera.rotation_euler = (1.09748, -7.21219e-08, 0.694738)
scene.camera = ob_auto_camera
light_auto_sun = bpy.data.lights.new('AutoSun', 'SUN')
light_auto_sun.energy = 3.0
light_auto_sun.angle = 0.0523599
ob_auto_sun = bpy.data.objects.new('AutoSun', light_auto_sun)
scene.collection.objects.link(ob_auto_sun)
ob_auto_sun.rotation_euler = (0.872665, 0.174533, 0.523599)
bpy.context.view_layer.update()

